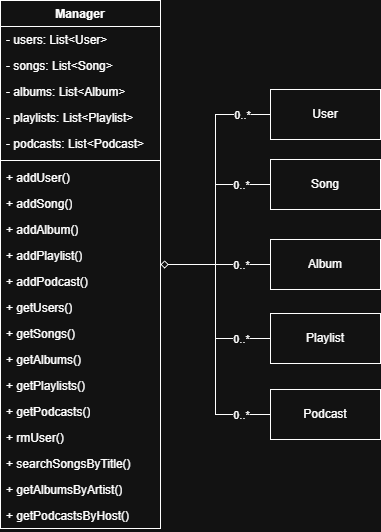

The diagram above was exported from draw.io. Its source (the exported page's mxGraphModel, read from the mxfile embedded in the PNG):
<mxGraphModel dx="1226" dy="661" grid="1" gridSize="10" guides="1" tooltips="1" connect="1" arrows="1" fold="1" page="1" pageScale="1" pageWidth="850" pageHeight="1100" math="0" shadow="0">
  <root>
    <mxCell id="0" />
    <mxCell id="1" parent="0" />
    <mxCell id="F6S9rZ7rFvaY37reM8Lu-1" parent="1" style="swimlane;fontStyle=1;align=center;verticalAlign=top;childLayout=stackLayout;horizontal=1;startSize=26;horizontalStack=0;resizeParent=1;resizeParentMax=0;resizeLast=0;collapsible=1;marginBottom=0;whiteSpace=wrap;html=1;" value="Manager" vertex="1">
      <mxGeometry height="528" width="160" x="130" y="160" as="geometry" />
    </mxCell>
    <mxCell id="F6S9rZ7rFvaY37reM8Lu-2" parent="F6S9rZ7rFvaY37reM8Lu-1" style="text;strokeColor=none;fillColor=none;align=left;verticalAlign=top;spacingLeft=4;spacingRight=4;overflow=hidden;rotatable=0;points=[[0,0.5],[1,0.5]];portConstraint=eastwest;whiteSpace=wrap;html=1;" value="- users: List&amp;lt;User&amp;gt;" vertex="1">
      <mxGeometry height="26" width="160" y="26" as="geometry" />
    </mxCell>
    <mxCell id="hdtlPZ28gUnsdgcHdJCF-1" parent="F6S9rZ7rFvaY37reM8Lu-1" style="text;strokeColor=none;fillColor=none;align=left;verticalAlign=top;spacingLeft=4;spacingRight=4;overflow=hidden;rotatable=0;points=[[0,0.5],[1,0.5]];portConstraint=eastwest;whiteSpace=wrap;html=1;" value="- songs: List&amp;lt;Song&amp;gt;" vertex="1">
      <mxGeometry height="26" width="160" y="52" as="geometry" />
    </mxCell>
    <mxCell id="hdtlPZ28gUnsdgcHdJCF-2" parent="F6S9rZ7rFvaY37reM8Lu-1" style="text;strokeColor=none;fillColor=none;align=left;verticalAlign=top;spacingLeft=4;spacingRight=4;overflow=hidden;rotatable=0;points=[[0,0.5],[1,0.5]];portConstraint=eastwest;whiteSpace=wrap;html=1;" value="- albums: List&amp;lt;Album&amp;gt;" vertex="1">
      <mxGeometry height="26" width="160" y="78" as="geometry" />
    </mxCell>
    <mxCell id="hdtlPZ28gUnsdgcHdJCF-3" parent="F6S9rZ7rFvaY37reM8Lu-1" style="text;strokeColor=none;fillColor=none;align=left;verticalAlign=top;spacingLeft=4;spacingRight=4;overflow=hidden;rotatable=0;points=[[0,0.5],[1,0.5]];portConstraint=eastwest;whiteSpace=wrap;html=1;" value="- playlists: List&amp;lt;Playlist&amp;gt;" vertex="1">
      <mxGeometry height="26" width="160" y="104" as="geometry" />
    </mxCell>
    <mxCell id="hdtlPZ28gUnsdgcHdJCF-4" parent="F6S9rZ7rFvaY37reM8Lu-1" style="text;strokeColor=none;fillColor=none;align=left;verticalAlign=top;spacingLeft=4;spacingRight=4;overflow=hidden;rotatable=0;points=[[0,0.5],[1,0.5]];portConstraint=eastwest;whiteSpace=wrap;html=1;" value="- podcasts: List&amp;lt;Podcast&amp;gt;" vertex="1">
      <mxGeometry height="26" width="160" y="130" as="geometry" />
    </mxCell>
    <mxCell id="F6S9rZ7rFvaY37reM8Lu-3" parent="F6S9rZ7rFvaY37reM8Lu-1" style="line;strokeWidth=1;fillColor=none;align=left;verticalAlign=middle;spacingTop=-1;spacingLeft=3;spacingRight=3;rotatable=0;labelPosition=right;points=[];portConstraint=eastwest;strokeColor=inherit;" value="" vertex="1">
      <mxGeometry height="8" width="160" y="156" as="geometry" />
    </mxCell>
    <mxCell id="F6S9rZ7rFvaY37reM8Lu-4" parent="F6S9rZ7rFvaY37reM8Lu-1" style="text;strokeColor=none;fillColor=none;align=left;verticalAlign=top;spacingLeft=4;spacingRight=4;overflow=hidden;rotatable=0;points=[[0,0.5],[1,0.5]];portConstraint=eastwest;whiteSpace=wrap;html=1;" value="+ addUser()" vertex="1">
      <mxGeometry height="26" width="160" y="164" as="geometry" />
    </mxCell>
    <mxCell id="hdtlPZ28gUnsdgcHdJCF-8" parent="F6S9rZ7rFvaY37reM8Lu-1" style="text;strokeColor=none;fillColor=none;align=left;verticalAlign=top;spacingLeft=4;spacingRight=4;overflow=hidden;rotatable=0;points=[[0,0.5],[1,0.5]];portConstraint=eastwest;whiteSpace=wrap;html=1;" value="+ addSong()" vertex="1">
      <mxGeometry height="26" width="160" y="190" as="geometry" />
    </mxCell>
    <mxCell id="hdtlPZ28gUnsdgcHdJCF-10" parent="F6S9rZ7rFvaY37reM8Lu-1" style="text;strokeColor=none;fillColor=none;align=left;verticalAlign=top;spacingLeft=4;spacingRight=4;overflow=hidden;rotatable=0;points=[[0,0.5],[1,0.5]];portConstraint=eastwest;whiteSpace=wrap;html=1;" value="+ addAlbum()" vertex="1">
      <mxGeometry height="26" width="160" y="216" as="geometry" />
    </mxCell>
    <mxCell id="hdtlPZ28gUnsdgcHdJCF-12" parent="F6S9rZ7rFvaY37reM8Lu-1" style="text;strokeColor=none;fillColor=none;align=left;verticalAlign=top;spacingLeft=4;spacingRight=4;overflow=hidden;rotatable=0;points=[[0,0.5],[1,0.5]];portConstraint=eastwest;whiteSpace=wrap;html=1;" value="+ addPlaylist()" vertex="1">
      <mxGeometry height="26" width="160" y="242" as="geometry" />
    </mxCell>
    <mxCell id="hdtlPZ28gUnsdgcHdJCF-14" parent="F6S9rZ7rFvaY37reM8Lu-1" style="text;strokeColor=none;fillColor=none;align=left;verticalAlign=top;spacingLeft=4;spacingRight=4;overflow=hidden;rotatable=0;points=[[0,0.5],[1,0.5]];portConstraint=eastwest;whiteSpace=wrap;html=1;" value="+ addPodcast()" vertex="1">
      <mxGeometry height="26" width="160" y="268" as="geometry" />
    </mxCell>
    <mxCell id="hdtlPZ28gUnsdgcHdJCF-7" parent="F6S9rZ7rFvaY37reM8Lu-1" style="text;strokeColor=none;fillColor=none;align=left;verticalAlign=top;spacingLeft=4;spacingRight=4;overflow=hidden;rotatable=0;points=[[0,0.5],[1,0.5]];portConstraint=eastwest;whiteSpace=wrap;html=1;" value="+ getUsers()" vertex="1">
      <mxGeometry height="26" width="160" y="294" as="geometry" />
    </mxCell>
    <mxCell id="hdtlPZ28gUnsdgcHdJCF-9" parent="F6S9rZ7rFvaY37reM8Lu-1" style="text;strokeColor=none;fillColor=none;align=left;verticalAlign=top;spacingLeft=4;spacingRight=4;overflow=hidden;rotatable=0;points=[[0,0.5],[1,0.5]];portConstraint=eastwest;whiteSpace=wrap;html=1;" value="+ getSongs()" vertex="1">
      <mxGeometry height="26" width="160" y="320" as="geometry" />
    </mxCell>
    <mxCell id="hdtlPZ28gUnsdgcHdJCF-11" parent="F6S9rZ7rFvaY37reM8Lu-1" style="text;strokeColor=none;fillColor=none;align=left;verticalAlign=top;spacingLeft=4;spacingRight=4;overflow=hidden;rotatable=0;points=[[0,0.5],[1,0.5]];portConstraint=eastwest;whiteSpace=wrap;html=1;" value="+ getAlbums()" vertex="1">
      <mxGeometry height="26" width="160" y="346" as="geometry" />
    </mxCell>
    <mxCell id="hdtlPZ28gUnsdgcHdJCF-13" parent="F6S9rZ7rFvaY37reM8Lu-1" style="text;strokeColor=none;fillColor=none;align=left;verticalAlign=top;spacingLeft=4;spacingRight=4;overflow=hidden;rotatable=0;points=[[0,0.5],[1,0.5]];portConstraint=eastwest;whiteSpace=wrap;html=1;" value="+ getPlaylists()" vertex="1">
      <mxGeometry height="26" width="160" y="372" as="geometry" />
    </mxCell>
    <mxCell id="hdtlPZ28gUnsdgcHdJCF-15" parent="F6S9rZ7rFvaY37reM8Lu-1" style="text;strokeColor=none;fillColor=none;align=left;verticalAlign=top;spacingLeft=4;spacingRight=4;overflow=hidden;rotatable=0;points=[[0,0.5],[1,0.5]];portConstraint=eastwest;whiteSpace=wrap;html=1;" value="+ getPodcasts()" vertex="1">
      <mxGeometry height="26" width="160" y="398" as="geometry" />
    </mxCell>
    <mxCell id="hdtlPZ28gUnsdgcHdJCF-6" parent="F6S9rZ7rFvaY37reM8Lu-1" style="text;strokeColor=none;fillColor=none;align=left;verticalAlign=top;spacingLeft=4;spacingRight=4;overflow=hidden;rotatable=0;points=[[0,0.5],[1,0.5]];portConstraint=eastwest;whiteSpace=wrap;html=1;" value="+ rmUser()" vertex="1">
      <mxGeometry height="26" width="160" y="424" as="geometry" />
    </mxCell>
    <mxCell id="hdtlPZ28gUnsdgcHdJCF-16" parent="F6S9rZ7rFvaY37reM8Lu-1" style="text;strokeColor=none;fillColor=none;align=left;verticalAlign=top;spacingLeft=4;spacingRight=4;overflow=hidden;rotatable=0;points=[[0,0.5],[1,0.5]];portConstraint=eastwest;whiteSpace=wrap;html=1;" value="+ searchSongsByTitle()" vertex="1">
      <mxGeometry height="26" width="160" y="450" as="geometry" />
    </mxCell>
    <mxCell id="hdtlPZ28gUnsdgcHdJCF-17" parent="F6S9rZ7rFvaY37reM8Lu-1" style="text;strokeColor=none;fillColor=none;align=left;verticalAlign=top;spacingLeft=4;spacingRight=4;overflow=hidden;rotatable=0;points=[[0,0.5],[1,0.5]];portConstraint=eastwest;whiteSpace=wrap;html=1;" value="+ getAlbumsByArtist()" vertex="1">
      <mxGeometry height="26" width="160" y="476" as="geometry" />
    </mxCell>
    <mxCell id="hdtlPZ28gUnsdgcHdJCF-18" parent="F6S9rZ7rFvaY37reM8Lu-1" style="text;strokeColor=none;fillColor=none;align=left;verticalAlign=top;spacingLeft=4;spacingRight=4;overflow=hidden;rotatable=0;points=[[0,0.5],[1,0.5]];portConstraint=eastwest;whiteSpace=wrap;html=1;" value="+ getPodcastsByHost()" vertex="1">
      <mxGeometry height="26" width="160" y="502" as="geometry" />
    </mxCell>
    <mxCell id="R10-naSSUfFBBBryAatN-1" edge="1" parent="1" source="G65eRN8ZtUAvoAbP5Zjf-3" style="edgeStyle=orthogonalEdgeStyle;rounded=0;orthogonalLoop=1;jettySize=auto;html=1;endArrow=diamond;endFill=0;" target="F6S9rZ7rFvaY37reM8Lu-1">
      <mxGeometry relative="1" as="geometry" />
    </mxCell>
    <mxCell id="noQxLgW2cVnmG7B9VuB0-1" connectable="0" parent="R10-naSSUfFBBBryAatN-1" style="edgeLabel;html=1;align=center;verticalAlign=middle;resizable=0;points=[];" value="0..*" vertex="1">
      <mxGeometry relative="1" x="-0.7881" as="geometry">
        <mxPoint x="-2" as="offset" />
      </mxGeometry>
    </mxCell>
    <mxCell id="G65eRN8ZtUAvoAbP5Zjf-3" parent="1" style="html=1;whiteSpace=wrap;" value="User" vertex="1">
      <mxGeometry height="50" width="110" x="400" y="249" as="geometry" />
    </mxCell>
    <mxCell id="R10-naSSUfFBBBryAatN-2" edge="1" parent="1" source="pGuVhs1mTyDJFDFOQf2S-1" style="edgeStyle=orthogonalEdgeStyle;rounded=0;orthogonalLoop=1;jettySize=auto;html=1;endArrow=diamond;endFill=0;" target="F6S9rZ7rFvaY37reM8Lu-1">
      <mxGeometry relative="1" as="geometry" />
    </mxCell>
    <mxCell id="pGuVhs1mTyDJFDFOQf2S-1" parent="1" style="html=1;whiteSpace=wrap;" value="Song" vertex="1">
      <mxGeometry height="50" width="110" x="400" y="319" as="geometry" />
    </mxCell>
    <mxCell id="R10-naSSUfFBBBryAatN-5" edge="1" parent="1" source="pGuVhs1mTyDJFDFOQf2S-2" style="edgeStyle=orthogonalEdgeStyle;rounded=0;orthogonalLoop=1;jettySize=auto;html=1;endArrow=diamond;endFill=0;" target="F6S9rZ7rFvaY37reM8Lu-1">
      <mxGeometry relative="1" as="geometry" />
    </mxCell>
    <mxCell id="pGuVhs1mTyDJFDFOQf2S-2" parent="1" style="html=1;whiteSpace=wrap;" value="Album" vertex="1">
      <mxGeometry height="50" width="110" x="400" y="399" as="geometry" />
    </mxCell>
    <mxCell id="R10-naSSUfFBBBryAatN-6" edge="1" parent="1" source="pGuVhs1mTyDJFDFOQf2S-3" style="edgeStyle=orthogonalEdgeStyle;rounded=0;orthogonalLoop=1;jettySize=auto;html=1;endArrow=diamond;endFill=0;" target="F6S9rZ7rFvaY37reM8Lu-1">
      <mxGeometry relative="1" as="geometry" />
    </mxCell>
    <mxCell id="pGuVhs1mTyDJFDFOQf2S-3" parent="1" style="html=1;whiteSpace=wrap;" value="Playlist" vertex="1">
      <mxGeometry height="50" width="110" x="400" y="473" as="geometry" />
    </mxCell>
    <mxCell id="R10-naSSUfFBBBryAatN-7" edge="1" parent="1" source="pGuVhs1mTyDJFDFOQf2S-4" style="edgeStyle=orthogonalEdgeStyle;rounded=0;orthogonalLoop=1;jettySize=auto;html=1;endArrow=diamond;endFill=0;" target="F6S9rZ7rFvaY37reM8Lu-1">
      <mxGeometry relative="1" as="geometry" />
    </mxCell>
    <mxCell id="pGuVhs1mTyDJFDFOQf2S-4" parent="1" style="html=1;whiteSpace=wrap;" value="Podcast" vertex="1">
      <mxGeometry height="50" width="110" x="400" y="549" as="geometry" />
    </mxCell>
    <mxCell id="noQxLgW2cVnmG7B9VuB0-22" connectable="0" parent="1" style="edgeLabel;html=1;align=center;verticalAlign=middle;resizable=0;points=[];" value="0..*" vertex="1">
      <mxGeometry x="370" y="344" as="geometry" />
    </mxCell>
    <mxCell id="noQxLgW2cVnmG7B9VuB0-23" connectable="0" parent="1" style="edgeLabel;html=1;align=center;verticalAlign=middle;resizable=0;points=[];" value="0..*" vertex="1">
      <mxGeometry x="370" y="424" as="geometry" />
    </mxCell>
    <mxCell id="noQxLgW2cVnmG7B9VuB0-24" connectable="0" parent="1" style="edgeLabel;html=1;align=center;verticalAlign=middle;resizable=0;points=[];" value="0..*" vertex="1">
      <mxGeometry x="370" y="498" as="geometry" />
    </mxCell>
    <mxCell id="noQxLgW2cVnmG7B9VuB0-25" connectable="0" parent="1" style="edgeLabel;html=1;align=center;verticalAlign=middle;resizable=0;points=[];" value="0..*" vertex="1">
      <mxGeometry x="370" y="574" as="geometry" />
    </mxCell>
  </root>
</mxGraphModel>